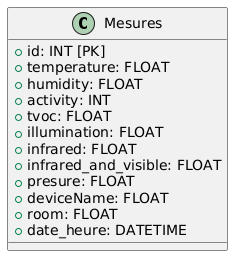

The diagram above was rendered by PlantUML. Its source (embedded in the PNG):
@startuml
class Mesures {
  + id: INT [PK]
  + temperature: FLOAT
  + humidity: FLOAT
  + activity: INT
  + tvoc: FLOAT
  + illumination: FLOAT
  + infrared: FLOAT
  + infrared_and_visible: FLOAT
  + presure: FLOAT
  + deviceName: FLOAT
  + room: FLOAT
  + date_heure: DATETIME
}
@enduml